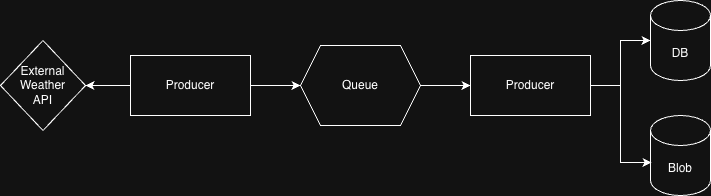

The diagram above was exported from draw.io. Its source (the exported page's mxGraphModel, read from the mxfile embedded in the PNG):
<mxGraphModel dx="1018" dy="655" grid="1" gridSize="10" guides="1" tooltips="1" connect="1" arrows="1" fold="1" page="1" pageScale="1" pageWidth="827" pageHeight="1169" math="0" shadow="0">
  <root>
    <mxCell id="0" />
    <mxCell id="1" parent="0" />
    <mxCell id="3x7yfeLrDd1rFksyoFYI-11" parent="1" style="rhombus;whiteSpace=wrap;html=1;" value="External&lt;div&gt;Weather&lt;/div&gt;&lt;div&gt;API&lt;/div&gt;" vertex="1">
      <mxGeometry height="90" width="85" x="60" y="230" as="geometry" />
    </mxCell>
    <mxCell id="3x7yfeLrDd1rFksyoFYI-16" edge="1" parent="1" source="3x7yfeLrDd1rFksyoFYI-12" style="edgeStyle=orthogonalEdgeStyle;rounded=0;orthogonalLoop=1;jettySize=auto;html=1;entryX=1;entryY=0.5;entryDx=0;entryDy=0;" target="3x7yfeLrDd1rFksyoFYI-11">
      <mxGeometry relative="1" as="geometry" />
    </mxCell>
    <mxCell id="3x7yfeLrDd1rFksyoFYI-17" edge="1" parent="1" source="3x7yfeLrDd1rFksyoFYI-12" style="edgeStyle=orthogonalEdgeStyle;rounded=0;orthogonalLoop=1;jettySize=auto;html=1;" target="3x7yfeLrDd1rFksyoFYI-13" value="">
      <mxGeometry relative="1" as="geometry" />
    </mxCell>
    <mxCell id="3x7yfeLrDd1rFksyoFYI-12" parent="1" style="rounded=0;whiteSpace=wrap;html=1;" value="Producer" vertex="1">
      <mxGeometry height="60" width="120" x="190" y="245" as="geometry" />
    </mxCell>
    <mxCell id="3x7yfeLrDd1rFksyoFYI-18" edge="1" parent="1" source="3x7yfeLrDd1rFksyoFYI-13" style="edgeStyle=orthogonalEdgeStyle;rounded=0;orthogonalLoop=1;jettySize=auto;html=1;" target="3x7yfeLrDd1rFksyoFYI-15" value="">
      <mxGeometry relative="1" as="geometry" />
    </mxCell>
    <mxCell id="3x7yfeLrDd1rFksyoFYI-13" parent="1" style="shape=hexagon;perimeter=hexagonPerimeter2;whiteSpace=wrap;html=1;fixedSize=1;" value="Queue" vertex="1">
      <mxGeometry height="80" width="120" x="360" y="235" as="geometry" />
    </mxCell>
    <mxCell id="3x7yfeLrDd1rFksyoFYI-14" parent="1" style="shape=cylinder3;whiteSpace=wrap;html=1;boundedLbl=1;backgroundOutline=1;size=15;" value="DB" vertex="1">
      <mxGeometry height="80" width="60" x="710" y="190" as="geometry" />
    </mxCell>
    <mxCell id="3x7yfeLrDd1rFksyoFYI-15" parent="1" style="rounded=0;whiteSpace=wrap;html=1;" value="Producer" vertex="1">
      <mxGeometry height="60" width="120" x="530" y="245" as="geometry" />
    </mxCell>
    <mxCell id="3x7yfeLrDd1rFksyoFYI-19" edge="1" parent="1" source="3x7yfeLrDd1rFksyoFYI-15" style="edgeStyle=orthogonalEdgeStyle;rounded=0;orthogonalLoop=1;jettySize=auto;html=1;entryX=0;entryY=0.5;entryDx=0;entryDy=0;entryPerimeter=0;" target="3x7yfeLrDd1rFksyoFYI-14">
      <mxGeometry relative="1" as="geometry" />
    </mxCell>
    <mxCell id="3x7yfeLrDd1rFksyoFYI-20" parent="1" style="shape=cylinder3;whiteSpace=wrap;html=1;boundedLbl=1;backgroundOutline=1;size=15;" value="Blob" vertex="1">
      <mxGeometry height="80" width="60" x="710" y="305" as="geometry" />
    </mxCell>
    <mxCell id="3x7yfeLrDd1rFksyoFYI-21" edge="1" parent="1" source="3x7yfeLrDd1rFksyoFYI-15" style="edgeStyle=orthogonalEdgeStyle;rounded=0;orthogonalLoop=1;jettySize=auto;html=1;entryX=0.017;entryY=0.588;entryDx=0;entryDy=0;entryPerimeter=0;" target="3x7yfeLrDd1rFksyoFYI-20">
      <mxGeometry relative="1" as="geometry" />
    </mxCell>
  </root>
</mxGraphModel>